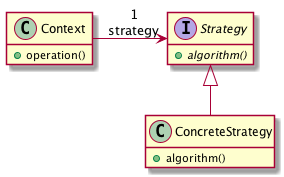

The diagram above was rendered by PlantUML. Its source (embedded in the PNG):
@startuml

skinparam nodesep 75
skinparam ranksep 50
hide empty members



class Context {
  + operation()
}

interface Strategy {
  + {abstract} algorithm()
}

class ConcreteStrategy {
  + algorithm()
}


Strategy <|-- ConcreteStrategy

Context -right-> "1\nstrategy" Strategy


@enduml